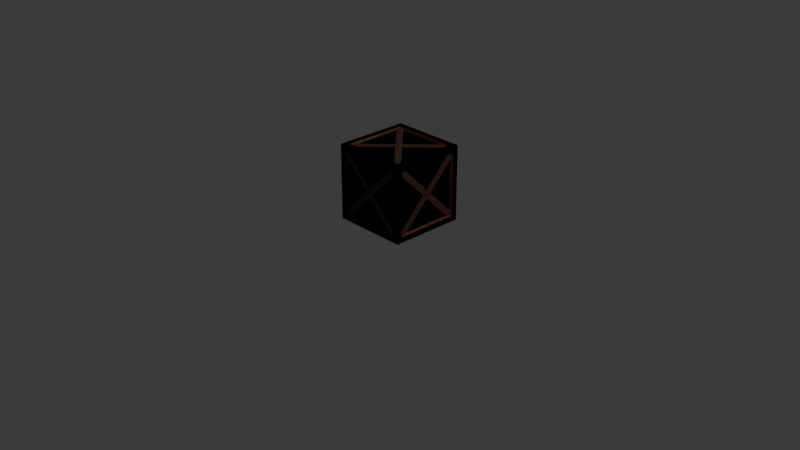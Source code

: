 # Source: box.blend  (saved by Blender 4.4.32; exported with 4.5.12 LTS)
import bpy
from mathutils import Matrix  # noqa: F401  (used for matrix-valued properties, if any)

bpy.ops.wm.read_factory_settings(use_empty=True)
scene = bpy.context.scene
scene.name = 'Scene'

# ---- collections
col_collection = bpy.data.collections.new('Collection'); scene.collection.children.link(col_collection)

# ---- materials (node trees are filled in below, after node groups)
mat_material = bpy.data.materials.new('Material')
mat_material.alpha_threshold = 0.0
mat_material.roughness = 0.5
mat_material.line_color = (0.0, 0.0, 0.0, 1.0)
mat_material_001 = bpy.data.materials.new('Material.001')

# ---- material node trees
mat_material.use_nodes = True; mat_material.node_tree.nodes.clear()
_N = mat_material.node_tree.nodes; _L = mat_material.node_tree.links
n0 = _N.new('ShaderNodeOutputMaterial'); n0.name = 'Material Output'; n0.location = (300, 300)
n1 = _N.new('ShaderNodeBsdfPrincipled'); n1.name = 'Principled BSDF'; n1.location = (10, 300)
n1.inputs[0].default_value = (0.1489, 0.02598, 0.0, 1.0)
n1.inputs[3].default_value = 1.45
_L.new(n1.outputs[0], n0.inputs[0])
n0.is_active_output = True
mat_material_001.use_nodes = True; mat_material_001.node_tree.nodes.clear()
_N = mat_material_001.node_tree.nodes; _L = mat_material_001.node_tree.links
n0 = _N.new('ShaderNodeBsdfPrincipled'); n0.name = 'Principled BSDF'; n0.location = (10, 300)
n0.inputs[0].default_value = (0.05008, 0.01642, 0.008301, 1.0)
n1 = _N.new('ShaderNodeOutputMaterial'); n1.name = 'Material Output'; n1.location = (300, 300)
_L.new(n0.outputs[0], n1.inputs[0])
n1.is_active_output = True

# ---- world
world_world = bpy.data.worlds.new('World'); scene.world = world_world
world_world.use_nodes = True; world_world.node_tree.nodes.clear()
_N = world_world.node_tree.nodes; _L = world_world.node_tree.links
n0 = _N.new('ShaderNodeOutputWorld'); n0.name = 'World Output'; n0.location = (300, 300)
n1 = _N.new('ShaderNodeBackground'); n1.name = 'Background'; n1.location = (10, 300)
n1.inputs[0].default_value = (0.05088, 0.05088, 0.05088, 1.0)
_L.new(n1.outputs[0], n0.inputs[0])
n0.is_active_output = True
world_world.color = (0.05088, 0.05088, 0.05088)
world_world.sun_shadow_jitter_overblur = 0.0

# ---- cameras
cam_camera = bpy.data.cameras.new('Camera')
cam_camera.clip_end = 100.0
cam_camera.ortho_scale = 7.314

# ---- lights
light_light = bpy.data.lights.new('Light', 'POINT')
light_light.energy = 1000.0
light_light.shadow_soft_size = 0.1

# ---- meshes
me_cube = bpy.data.meshes.new('Cube')
me_cube.from_pydata([(0.85, 1.0, 0.85), (0.85, 1.0, -0.85), (0.85, -1.0, 0.85), (0.85, -1.0, -0.85), (-0.85, 1.0, 0.85), (-0.85, 1.0, -0.85), (-0.85, -1.0, 0.85), (-0.85, -1.0, -0.85), (1.0, 0.85, -0.85), (-1.0, 0.85, -0.85), (1.0, 0.85, 0.85), (-1.0, -0.85, -0.85), (-1.0, -0.85, 0.85), (1.0, -0.85, 0.85), (1.0, -0.85, -0.85), (-1.0, 0.85, 0.85), (-0.85, 0.85, -1.0), (-0.85, -0.85, -1.0), (0.85, 0.85, 1.0), (0.85, 0.85, -1.0), (-0.85, -0.85, 1.0), (0.85, -0.85, 1.0), (0.85, -0.85, -1.0), (-0.85, 0.85, 1.0), (-1.0, 1.0, -1.0), (-1.0, -1.0, -1.0), (1.0, 1.0, -1.0), (1.0, -1.0, 1.0), (-1.0, -1.0, 1.0), (1.0, 1.0, 1.0), (1.0, -1.0, -1.0), (-1.0, 1.0, 1.0), (0.8075, 0.95, -0.8075), (-0.8075, 0.95, -0.8075), (0.8075, 0.95, 0.8075), (-0.8075, -0.95, -0.8075), (-0.8075, -0.95, 0.8075), (0.8075, -0.95, 0.8075), (0.8075, -0.95, -0.8075), (-0.8075, 0.95, 0.8075), (-0.95, 0.8075, -0.8075), (-0.95, -0.8075, -0.8075), (0.95, 0.8075, 0.8075), (0.95, 0.8075, -0.8075), (-0.95, -0.8075, 0.8075), (0.95, -0.8075, 0.8075), (0.95, -0.8075, -0.8075), (-0.95, 0.8075, 0.8075), (-0.8075, 0.8075, -0.95), (-0.8075, -0.8075, -0.95), (0.8075, 0.8075, -0.95), (0.8075, -0.8075, 0.95), (-0.8075, -0.8075, 0.95), (0.8075, 0.8075, 0.95), (0.8075, -0.8075, -0.95), (-0.8075, 0.8075, 0.95), (0.85, 1.0, 0.85), (0.85, 1.0, -0.85), (0.85, -1.0, 0.85), (0.85, -1.0, -0.85), (-0.85, 1.0, 0.85), (-0.85, 1.0, -0.85), (-0.85, -1.0, 0.85), (-0.85, -1.0, -0.85), (1.0, 0.85, -0.85), (-1.0, 0.85, -0.85), (1.0, 0.85, 0.85), (-1.0, -0.85, -0.85), (-1.0, -0.85, 0.85), (1.0, -0.85, 0.85), (1.0, -0.85, -0.85), (-1.0, 0.85, 0.85), (-0.85, 0.85, -1.0), (-0.85, -0.85, -1.0), (0.85, 0.85, 1.0), (0.85, 0.85, -1.0), (-0.85, -0.85, 1.0), (0.85, -0.85, 1.0), (0.85, -0.85, -1.0), (-0.85, 0.85, 1.0), (-1.0, 1.0, -1.0), (-1.0, -1.0, -1.0), (1.0, 1.0, -1.0), (1.0, -1.0, 1.0), (-1.0, -1.0, 1.0), (1.0, 1.0, 1.0), (1.0, -1.0, -1.0), (-1.0, 1.0, 1.0), (0.8075, 0.95, -0.8075), (-0.8075, 0.95, -0.8075), (0.8075, 0.95, 0.8075), (-0.8075, -0.95, -0.8075), (-0.8075, -0.95, 0.8075), (0.8075, -0.95, 0.8075), (0.8075, -0.95, -0.8075), (-0.8075, 0.95, 0.8075), (-0.95, 0.8075, -0.8075), (-0.95, -0.8075, -0.8075), (0.95, 0.8075, 0.8075), (0.95, 0.8075, -0.8075), (-0.95, -0.8075, 0.8075), (0.95, -0.8075, 0.8075), (0.95, -0.8075, -0.8075), (-0.95, 0.8075, 0.8075), (-0.8075, 0.8075, -0.95), (-0.8075, -0.8075, -0.95), (0.8075, 0.8075, -0.95), (0.8075, -0.8075, 0.95), (-0.8075, -0.8075, 0.95), (0.8075, 0.8075, 0.95), (0.8075, -0.8075, -0.95), (-0.8075, 0.8075, 0.95), (0.8129, 0.9293, -0.9302), (-0.9302, 0.9293, 0.8129), (0.8129, 0.9707, -0.9302), (-0.9302, 0.9707, 0.8129), (0.9302, 0.9293, -0.8129), (-0.8129, 0.9293, 0.9302), (0.9302, 0.9707, -0.8129), (-0.8129, 0.9707, 0.9302), (-0.9302, 0.9293, -0.8129), (0.8129, 0.9293, 0.9302), (-0.9302, 0.9707, -0.8129), (0.8129, 0.9707, 0.9302), (-0.8129, 0.9293, -0.9302), (0.9302, 0.9293, 0.8129), (-0.8129, 0.9707, -0.9302), (0.9302, 0.9707, 0.8129), (-0.9707, -0.8129, -0.9302), (-0.9708, 0.9302, 0.8129), (-0.9292, -0.8129, -0.9302), (-0.9293, 0.9302, 0.8129), (-0.9707, -0.9302, -0.8129), (-0.9708, 0.8129, 0.9302), (-0.9292, -0.9302, -0.8129), (-0.9293, 0.8129, 0.9302), (-0.9708, 0.9302, -0.8129), (-0.9707, -0.8129, 0.9302), (-0.9293, 0.9302, -0.8129), (-0.9292, -0.8129, 0.9302), (-0.9708, 0.8129, -0.9302), (-0.9707, -0.9302, 0.8129), (-0.9293, 0.8129, -0.9302), (-0.9292, -0.9302, 0.8129), (0.9708, 0.8129, -0.9302), (0.9707, -0.9302, 0.8129), (0.9293, 0.8129, -0.9302), (0.9292, -0.9302, 0.8129), (0.9708, 0.9302, -0.8129), (0.9707, -0.8129, 0.9302), (0.9293, 0.9302, -0.8129), (0.9292, -0.8129, 0.9302), (0.9707, -0.9302, -0.8129), (0.9708, 0.8129, 0.9302), (0.9292, -0.9302, -0.8129), (0.9293, 0.8129, 0.9302), (0.9707, -0.8129, -0.9302), (0.9708, 0.9302, 0.8129), (0.9292, -0.8129, -0.9302), (0.9293, 0.9302, 0.8129), (-0.8129, -0.9293, -0.9302), (0.9302, -0.9292, 0.8129), (-0.8129, -0.9708, -0.9302), (0.9302, -0.9707, 0.8129), (-0.9302, -0.9293, -0.8129), (0.8129, -0.9292, 0.9302), (-0.9302, -0.9708, -0.8129), (0.8129, -0.9707, 0.9302), (0.9302, -0.9292, -0.8129), (-0.8129, -0.9293, 0.9302), (0.9302, -0.9707, -0.8129), (-0.8129, -0.9708, 0.9302), (0.8129, -0.9292, -0.9302), (-0.9302, -0.9293, 0.8129), (0.8129, -0.9707, -0.9302), (-0.9302, -0.9708, 0.8129), (-0.9414, -0.8129, 0.9708), (0.8017, 0.9302, 0.9707), (-0.9414, -0.8129, 0.9293), (0.8017, 0.9302, 0.9292), (-0.824, -0.9302, 0.9708), (0.9191, 0.8129, 0.9707), (-0.824, -0.9302, 0.9293), (0.9191, 0.8129, 0.9292), (-0.824, 0.9302, 0.9708), (0.9191, -0.8129, 0.9707), (-0.824, 0.9302, 0.9293), (0.9191, -0.8129, 0.9292), (-0.9414, 0.8129, 0.9708), (0.8017, -0.9302, 0.9707), (-0.9414, 0.8129, 0.9293), (0.8017, -0.9302, 0.9292), (-0.9414, -0.8129, -0.9292), (0.8017, 0.9302, -0.9293), (-0.9414, -0.8129, -0.9707), (0.8017, 0.9302, -0.9708), (-0.824, -0.9302, -0.9292), (0.9191, 0.8129, -0.9293), (-0.824, -0.9302, -0.9707), (0.9191, 0.8129, -0.9708), (-0.824, 0.9302, -0.9292), (0.9191, -0.8129, -0.9293), (-0.824, 0.9302, -0.9707), (0.9191, -0.8129, -0.9708), (-0.9414, 0.8129, -0.9292), (0.8017, -0.9302, -0.9293), (-0.9414, 0.8129, -0.9707), (0.8017, -0.9302, -0.9708)], [], [(22, 17, 49, 54), (10, 13, 45, 42), (7, 3, 38, 35), (21, 18, 53, 51), (15, 9, 40, 47), (2, 6, 36, 37), (5, 1, 26, 24), (1, 0, 29, 26), (7, 6, 28, 25), (2, 3, 30, 27), (4, 5, 24, 31), (6, 2, 27, 28), (3, 7, 25, 30), (0, 4, 31, 29), (11, 9, 24, 25), (10, 8, 26, 29), (12, 11, 25, 28), (14, 13, 27, 30), (9, 15, 31, 24), (13, 10, 29, 27), (15, 12, 28, 31), (8, 14, 30, 26), (16, 17, 25, 24), (19, 16, 24, 26), (21, 20, 28, 27), (18, 21, 27, 29), (17, 22, 30, 25), (20, 23, 31, 28), (23, 18, 29, 31), (22, 19, 26, 30), (53, 55, 52, 51), (38, 37, 36, 35), (41, 44, 47, 40), (48, 50, 54, 49), (43, 42, 45, 46), (4, 0, 34, 39), (12, 15, 47, 44), (23, 20, 52, 55), (1, 5, 33, 32), (14, 8, 43, 46), (18, 23, 55, 53), (0, 1, 32, 34), (9, 11, 41, 40), (19, 22, 54, 50), (6, 7, 35, 36), (8, 10, 42, 43), (17, 16, 48, 49), (3, 2, 37, 38), (11, 12, 44, 41), (16, 19, 50, 48), (5, 4, 39, 33), (13, 14, 46, 45), (20, 21, 51, 52), (39, 34, 32, 33), (78, 73, 105, 110), (66, 69, 101, 98), (63, 59, 94, 91), (77, 74, 109, 107), (71, 65, 96, 103), (58, 62, 92, 93), (61, 57, 82, 80), (57, 56, 85, 82), (63, 62, 84, 81), (58, 59, 86, 83), (60, 61, 80, 87), (62, 58, 83, 84), (59, 63, 81, 86), (56, 60, 87, 85), (67, 65, 80, 81), (66, 64, 82, 85), (68, 67, 81, 84), (70, 69, 83, 86), (65, 71, 87, 80), (69, 66, 85, 83), (71, 68, 84, 87), (64, 70, 86, 82), (72, 73, 81, 80), (75, 72, 80, 82), (77, 76, 84, 83), (74, 77, 83, 85), (73, 78, 86, 81), (76, 79, 87, 84), (79, 74, 85, 87), (78, 75, 82, 86), (109, 111, 108, 107), (94, 93, 92, 91), (97, 100, 103, 96), (104, 106, 110, 105), (99, 98, 101, 102), (60, 56, 90, 95), (68, 71, 103, 100), (79, 76, 108, 111), (57, 61, 89, 88), (70, 64, 99, 102), (74, 79, 111, 109), (56, 57, 88, 90), (65, 67, 97, 96), (75, 78, 110, 106), (62, 63, 91, 92), (64, 66, 98, 99), (73, 72, 104, 105), (59, 58, 93, 94), (67, 68, 100, 97), (72, 75, 106, 104), (61, 60, 95, 89), (69, 70, 102, 101), (76, 77, 107, 108), (95, 90, 88, 89), (112, 113, 115, 114), (114, 115, 119, 118), (118, 119, 117, 116), (116, 117, 113, 112), (114, 118, 116, 112), (119, 115, 113, 117), (120, 121, 123, 122), (122, 123, 127, 126), (126, 127, 125, 124), (124, 125, 121, 120), (122, 126, 124, 120), (127, 123, 121, 125), (128, 129, 131, 130), (130, 131, 135, 134), (134, 135, 133, 132), (132, 133, 129, 128), (130, 134, 132, 128), (135, 131, 129, 133), (136, 137, 139, 138), (138, 139, 143, 142), (142, 143, 141, 140), (140, 141, 137, 136), (138, 142, 140, 136), (143, 139, 137, 141), (144, 145, 147, 146), (146, 147, 151, 150), (150, 151, 149, 148), (148, 149, 145, 144), (146, 150, 148, 144), (151, 147, 145, 149), (152, 153, 155, 154), (154, 155, 159, 158), (158, 159, 157, 156), (156, 157, 153, 152), (154, 158, 156, 152), (159, 155, 153, 157), (160, 161, 163, 162), (162, 163, 167, 166), (166, 167, 165, 164), (164, 165, 161, 160), (162, 166, 164, 160), (167, 163, 161, 165), (168, 169, 171, 170), (170, 171, 175, 174), (174, 175, 173, 172), (172, 173, 169, 168), (170, 174, 172, 168), (175, 171, 169, 173), (176, 177, 179, 178), (178, 179, 183, 182), (182, 183, 181, 180), (180, 181, 177, 176), (178, 182, 180, 176), (183, 179, 177, 181), (184, 185, 187, 186), (186, 187, 191, 190), (190, 191, 189, 188), (188, 189, 185, 184), (186, 190, 188, 184), (191, 187, 185, 189), (192, 193, 195, 194), (194, 195, 199, 198), (198, 199, 197, 196), (196, 197, 193, 192), (194, 198, 196, 192), (199, 195, 193, 197), (200, 201, 203, 202), (202, 203, 207, 206), (206, 207, 205, 204), (204, 205, 201, 200), (202, 206, 204, 200), (207, 203, 201, 205)])
me_cube.polygons.foreach_set('material_index', [0, 0, 0, 0, 0, 0, 0, 0, 0, 0, 0, 0, 0, 0, 0, 0, 0, 0, 0, 0, 0, 0, 0, 0, 0, 0, 0, 0, 0, 0, 0, 0, 0, 0, 0, 0, 0, 0, 0, 0, 0, 0, 0, 0, 0, 0, 0, 0, 0, 0, 0, 0, 0, 0, 0, 0, 0, 0, 0, 0, 0, 0, 0, 0, 0, 0, 0, 0, 0, 0, 0, 0, 0, 0, 0, 0, 0, 0, 0, 0, 0, 0, 0, 0, 0, 0, 0, 0, 0, 0, 0, 0, 0, 0, 0, 0, 0, 0, 0, 0, 0, 0, 0, 0, 0, 0, 0, 0, 1, 1, 1, 1, 1, 1, 1, 1, 1, 1, 1, 1, 1, 1, 1, 1, 1, 1, 1, 1, 1, 1, 1, 1, 1, 1, 1, 1, 1, 1, 1, 1, 1, 1, 1, 1, 1, 1, 1, 1, 1, 1, 1, 1, 1, 1, 1, 1, 1, 1, 1, 1, 1, 1, 1, 1, 1, 1, 1, 1, 1, 1, 1, 1, 1, 1, 1, 1, 1, 1, 1, 1])
_uv = me_cube.uv_layers.new(name='UVMap')
_uv.uv.foreach_set('vector', [0.3563, 0.7313, 0.1438, 0.7313, 0.1438, 0.7313, 0.3563, 0.7313, 0.6063, 0.5188, 0.6063, 0.7313, 0.6063, 0.7313, 0.6063, 0.5188, 0.3938, 0.9813, 0.3938, 0.7688, 0.3938, 0.7688, 0.3938, 0.9813, 0.6438, 0.7313, 0.6438, 0.5188, 0.6438, 0.5188, 0.6438, 0.7313, 0.6063, 0.2313, 0.3938, 0.2313, 0.3938, 0.2313, 0.6063, 0.2313, 0.6063, 0.7688, 0.6063, 0.9813, 0.6063, 0.9813, 0.6063, 0.7688, 0.3938, 0.2688, 0.3938, 0.4813, 0.375, 0.5, 0.375, 0.25, 0.3938, 0.4813, 0.6063, 0.4813, 0.625, 0.5, 0.375, 0.5, 0.3938, 0.9813, 0.6063, 0.9813, 0.625, 1.0, 0.375, 1.0, 0.6063, 0.7688, 0.3938, 0.7688, 0.375, 0.75, 0.625, 0.75, 0.6063, 0.2688, 0.3938, 0.2688, 0.375, 0.25, 0.625, 0.25, 0.6063, 0.9813, 0.6063, 0.7688, 0.625, 0.75, 0.625, 1.0, 0.3938, 0.7688, 0.3938, 0.9813, 0.375, 1.0, 0.375, 0.75, 0.6063, 0.4813, 0.6063, 0.2688, 0.625, 0.25, 0.625, 0.5, 0.3938, 0.01875, 0.3938, 0.2313, 0.375, 0.25, 0.375, 0.0, 0.6063, 0.5188, 0.3938, 0.5188, 0.375, 0.5, 0.625, 0.5, 0.6063, 0.01875, 0.3938, 0.01875, 0.375, 0.0, 0.625, 0.0, 0.3938, 0.7313, 0.6063, 0.7313, 0.625, 0.75, 0.375, 0.75, 0.3938, 0.2313, 0.6063, 0.2313, 0.625, 0.25, 0.375, 0.25, 0.6063, 0.7313, 0.6063, 0.5188, 0.625, 0.5, 0.625, 0.75, 0.6063, 0.2313, 0.6063, 0.01875, 0.625, 0.0, 0.625, 0.25, 0.3938, 0.5188, 0.3938, 0.7313, 0.375, 0.75, 0.375, 0.5, 0.1437, 0.5188, 0.1438, 0.7313, 0.125, 0.75, 0.125, 0.5, 0.3563, 0.5188, 0.1437, 0.5188, 0.125, 0.5, 0.375, 0.5, 0.6438, 0.7313, 0.8563, 0.7313, 0.875, 0.75, 0.625, 0.75, 0.6438, 0.5188, 0.6438, 0.7313, 0.625, 0.75, 0.625, 0.5, 0.1438, 0.7313, 0.3563, 0.7313, 0.375, 0.75, 0.125, 0.75, 0.8563, 0.7313, 0.8563, 0.5188, 0.875, 0.5, 0.875, 0.75, 0.8563, 0.5188, 0.6438, 0.5188, 0.625, 0.5, 0.875, 0.5, 0.3563, 0.7313, 0.3563, 0.5188, 0.375, 0.5, 0.375, 0.75, 0.6438, 0.5188, 0.8563, 0.5188, 0.8563, 0.7313, 0.6438, 0.7313, 0.3938, 0.7688, 0.6063, 0.7688, 0.6063, 0.9813, 0.3938, 0.9813, 0.3938, 0.01875, 0.6063, 0.01875, 0.6063, 0.2313, 0.3938, 0.2313, 0.1437, 0.5188, 0.3563, 0.5188, 0.3563, 0.7313, 0.1438, 0.7313, 0.3938, 0.5188, 0.6063, 0.5188, 0.6063, 0.7313, 0.3938, 0.7313, 0.6063, 0.2688, 0.6063, 0.4813, 0.6063, 0.4813, 0.6063, 0.2688, 0.6063, 0.01875, 0.6063, 0.2313, 0.6063, 0.2313, 0.6063, 0.01875, 0.8563, 0.5188, 0.8563, 0.7313, 0.8563, 0.7313, 0.8563, 0.5188, 0.3938, 0.4813, 0.3938, 0.2688, 0.3938, 0.2688, 0.3938, 0.4813, 0.3938, 0.7313, 0.3938, 0.5188, 0.3938, 0.5188, 0.3938, 0.7313, 0.6438, 0.5188, 0.8563, 0.5188, 0.8563, 0.5188, 0.6438, 0.5188, 0.6063, 0.4813, 0.3938, 0.4813, 0.3938, 0.4813, 0.6063, 0.4813, 0.3938, 0.2313, 0.3938, 0.01875, 0.3938, 0.01875, 0.3938, 0.2313, 0.3563, 0.5188, 0.3563, 0.7313, 0.3563, 0.7313, 0.3563, 0.5188, 0.6063, 0.9813, 0.3938, 0.9813, 0.3938, 0.9813, 0.6063, 0.9813, 0.3938, 0.5188, 0.6063, 0.5188, 0.6063, 0.5188, 0.3938, 0.5188, 0.1438, 0.7313, 0.1437, 0.5188, 0.1437, 0.5188, 0.1438, 0.7313, 0.3938, 0.7688, 0.6063, 0.7688, 0.6063, 0.7688, 0.3938, 0.7688, 0.3938, 0.01875, 0.6063, 0.01875, 0.6063, 0.01875, 0.3938, 0.01875, 0.1437, 0.5188, 0.3563, 0.5188, 0.3563, 0.5188, 0.1437, 0.5188, 0.3938, 0.2688, 0.6063, 0.2688, 0.6063, 0.2688, 0.3938, 0.2688, 0.6063, 0.7313, 0.3938, 0.7313, 0.3938, 0.7313, 0.6063, 0.7313, 0.8563, 0.7313, 0.6438, 0.7313, 0.6438, 0.7313, 0.8563, 0.7313, 0.6063, 0.2688, 0.6063, 0.4813, 0.3938, 0.4813, 0.3938, 0.2688, 0.3563, 0.7313, 0.1438, 0.7313, 0.1438, 0.7313, 0.3563, 0.7313, 0.6063, 0.5188, 0.6063, 0.7313, 0.6063, 0.7313, 0.6063, 0.5188, 0.3938, 0.9813, 0.3938, 0.7688, 0.3938, 0.7688, 0.3938, 0.9813, 0.6438, 0.7313, 0.6438, 0.5188, 0.6438, 0.5188, 0.6438, 0.7313, 0.6063, 0.2313, 0.3938, 0.2313, 0.3938, 0.2313, 0.6063, 0.2313, 0.6063, 0.7688, 0.6063, 0.9813, 0.6063, 0.9813, 0.6063, 0.7688, 0.3938, 0.2688, 0.3938, 0.4813, 0.375, 0.5, 0.375, 0.25, 0.3938, 0.4813, 0.6063, 0.4813, 0.625, 0.5, 0.375, 0.5, 0.3938, 0.9813, 0.6063, 0.9813, 0.625, 1.0, 0.375, 1.0, 0.6063, 0.7688, 0.3938, 0.7688, 0.375, 0.75, 0.625, 0.75, 0.6063, 0.2688, 0.3938, 0.2688, 0.375, 0.25, 0.625, 0.25, 0.6063, 0.9813, 0.6063, 0.7688, 0.625, 0.75, 0.625, 1.0, 0.3938, 0.7688, 0.3938, 0.9813, 0.375, 1.0, 0.375, 0.75, 0.6063, 0.4813, 0.6063, 0.2688, 0.625, 0.25, 0.625, 0.5, 0.3938, 0.01875, 0.3938, 0.2313, 0.375, 0.25, 0.375, 0.0, 0.6063, 0.5188, 0.3938, 0.5188, 0.375, 0.5, 0.625, 0.5, 0.6063, 0.01875, 0.3938, 0.01875, 0.375, 0.0, 0.625, 0.0, 0.3938, 0.7313, 0.6063, 0.7313, 0.625, 0.75, 0.375, 0.75, 0.3938, 0.2313, 0.6063, 0.2313, 0.625, 0.25, 0.375, 0.25, 0.6063, 0.7313, 0.6063, 0.5188, 0.625, 0.5, 0.625, 0.75, 0.6063, 0.2313, 0.6063, 0.01875, 0.625, 0.0, 0.625, 0.25, 0.3938, 0.5188, 0.3938, 0.7313, 0.375, 0.75, 0.375, 0.5, 0.1437, 0.5188, 0.1438, 0.7313, 0.125, 0.75, 0.125, 0.5, 0.3563, 0.5188, 0.1437, 0.5188, 0.125, 0.5, 0.375, 0.5, 0.6438, 0.7313, 0.8563, 0.7313, 0.875, 0.75, 0.625, 0.75, 0.6438, 0.5188, 0.6438, 0.7313, 0.625, 0.75, 0.625, 0.5, 0.1438, 0.7313, 0.3563, 0.7313, 0.375, 0.75, 0.125, 0.75, 0.8563, 0.7313, 0.8563, 0.5188, 0.875, 0.5, 0.875, 0.75, 0.8563, 0.5188, 0.6438, 0.5188, 0.625, 0.5, 0.875, 0.5, 0.3563, 0.7313, 0.3563, 0.5188, 0.375, 0.5, 0.375, 0.75, 0.6438, 0.5188, 0.8563, 0.5188, 0.8563, 0.7313, 0.6438, 0.7313, 0.3938, 0.7688, 0.6063, 0.7688, 0.6063, 0.9813, 0.3938, 0.9813, 0.3938, 0.01875, 0.6063, 0.01875, 0.6063, 0.2313, 0.3938, 0.2313, 0.1437, 0.5188, 0.3563, 0.5188, 0.3563, 0.7313, 0.1438, 0.7313, 0.3938, 0.5188, 0.6063, 0.5188, 0.6063, 0.7313, 0.3938, 0.7313, 0.6063, 0.2688, 0.6063, 0.4813, 0.6063, 0.4813, 0.6063, 0.2688, 0.6063, 0.01875, 0.6063, 0.2313, 0.6063, 0.2313, 0.6063, 0.01875, 0.8563, 0.5188, 0.8563, 0.7313, 0.8563, 0.7313, 0.8563, 0.5188, 0.3938, 0.4813, 0.3938, 0.2688, 0.3938, 0.2688, 0.3938, 0.4813, 0.3938, 0.7313, 0.3938, 0.5188, 0.3938, 0.5188, 0.3938, 0.7313, 0.6438, 0.5188, 0.8563, 0.5188, 0.8563, 0.5188, 0.6438, 0.5188, 0.6063, 0.4813, 0.3938, 0.4813, 0.3938, 0.4813, 0.6063, 0.4813, 0.3938, 0.2313, 0.3938, 0.01875, 0.3938, 0.01875, 0.3938, 0.2313, 0.3563, 0.5188, 0.3563, 0.7313, 0.3563, 0.7313, 0.3563, 0.5188, 0.6063, 0.9813, 0.3938, 0.9813, 0.3938, 0.9813, 0.6063, 0.9813, 0.3938, 0.5188, 0.6063, 0.5188, 0.6063, 0.5188, 0.3938, 0.5188, 0.1438, 0.7313, 0.1437, 0.5188, 0.1437, 0.5188, 0.1438, 0.7313, 0.3938, 0.7688, 0.6063, 0.7688, 0.6063, 0.7688, 0.3938, 0.7688, 0.3938, 0.01875, 0.6063, 0.01875, 0.6063, 0.01875, 0.3938, 0.01875, 0.1437, 0.5188, 0.3563, 0.5188, 0.3563, 0.5188, 0.1437, 0.5188, 0.3938, 0.2688, 0.6063, 0.2688, 0.6063, 0.2688, 0.3938, 0.2688, 0.6063, 0.7313, 0.3938, 0.7313, 0.3938, 0.7313, 0.6063, 0.7313, 0.8563, 0.7313, 0.6438, 0.7313, 0.6438, 0.7313, 0.8563, 0.7313, 0.6063, 0.2688, 0.6063, 0.4813, 0.3938, 0.4813, 0.3938, 0.2688, 0.375, 0.0, 0.625, 0.0, 0.625, 0.25, 0.375, 0.25, 0.375, 0.25, 0.625, 0.25, 0.625, 0.5, 0.375, 0.5, 0.375, 0.5, 0.625, 0.5, 0.625, 0.75, 0.375, 0.75, 0.375, 0.75, 0.625, 0.75, 0.625, 1.0, 0.375, 1.0, 0.125, 0.5, 0.375, 0.5, 0.375, 0.75, 0.125, 0.75, 0.625, 0.5, 0.875, 0.5, 0.875, 0.75, 0.625, 0.75, 0.375, 0.0, 0.625, 0.0, 0.625, 0.25, 0.375, 0.25, 0.375, 0.25, 0.625, 0.25, 0.625, 0.5, 0.375, 0.5, 0.375, 0.5, 0.625, 0.5, 0.625, 0.75, 0.375, 0.75, 0.375, 0.75, 0.625, 0.75, 0.625, 1.0, 0.375, 1.0, 0.125, 0.5, 0.375, 0.5, 0.375, 0.75, 0.125, 0.75, 0.625, 0.5, 0.875, 0.5, 0.875, 0.75, 0.625, 0.75, 0.375, 0.0, 0.625, 0.0, 0.625, 0.25, 0.375, 0.25, 0.375, 0.25, 0.625, 0.25, 0.625, 0.5, 0.375, 0.5, 0.375, 0.5, 0.625, 0.5, 0.625, 0.75, 0.375, 0.75, 0.375, 0.75, 0.625, 0.75, 0.625, 1.0, 0.375, 1.0, 0.125, 0.5, 0.375, 0.5, 0.375, 0.75, 0.125, 0.75, 0.625, 0.5, 0.875, 0.5, 0.875, 0.75, 0.625, 0.75, 0.375, 0.0, 0.625, 0.0, 0.625, 0.25, 0.375, 0.25, 0.375, 0.25, 0.625, 0.25, 0.625, 0.5, 0.375, 0.5, 0.375, 0.5, 0.625, 0.5, 0.625, 0.75, 0.375, 0.75, 0.375, 0.75, 0.625, 0.75, 0.625, 1.0, 0.375, 1.0, 0.125, 0.5, 0.375, 0.5, 0.375, 0.75, 0.125, 0.75, 0.625, 0.5, 0.875, 0.5, 0.875, 0.75, 0.625, 0.75, 0.375, 0.0, 0.625, 0.0, 0.625, 0.25, 0.375, 0.25, 0.375, 0.25, 0.625, 0.25, 0.625, 0.5, 0.375, 0.5, 0.375, 0.5, 0.625, 0.5, 0.625, 0.75, 0.375, 0.75, 0.375, 0.75, 0.625, 0.75, 0.625, 1.0, 0.375, 1.0, 0.125, 0.5, 0.375, 0.5, 0.375, 0.75, 0.125, 0.75, 0.625, 0.5, 0.875, 0.5, 0.875, 0.75, 0.625, 0.75, 0.375, 0.0, 0.625, 0.0, 0.625, 0.25, 0.375, 0.25, 0.375, 0.25, 0.625, 0.25, 0.625, 0.5, 0.375, 0.5, 0.375, 0.5, 0.625, 0.5, 0.625, 0.75, 0.375, 0.75, 0.375, 0.75, 0.625, 0.75, 0.625, 1.0, 0.375, 1.0, 0.125, 0.5, 0.375, 0.5, 0.375, 0.75, 0.125, 0.75, 0.625, 0.5, 0.875, 0.5, 0.875, 0.75, 0.625, 0.75, 0.375, 0.0, 0.625, 0.0, 0.625, 0.25, 0.375, 0.25, 0.375, 0.25, 0.625, 0.25, 0.625, 0.5, 0.375, 0.5, 0.375, 0.5, 0.625, 0.5, 0.625, 0.75, 0.375, 0.75, 0.375, 0.75, 0.625, 0.75, 0.625, 1.0, 0.375, 1.0, 0.125, 0.5, 0.375, 0.5, 0.375, 0.75, 0.125, 0.75, 0.625, 0.5, 0.875, 0.5, 0.875, 0.75, 0.625, 0.75, 0.375, 0.0, 0.625, 0.0, 0.625, 0.25, 0.375, 0.25, 0.375, 0.25, 0.625, 0.25, 0.625, 0.5, 0.375, 0.5, 0.375, 0.5, 0.625, 0.5, 0.625, 0.75, 0.375, 0.75, 0.375, 0.75, 0.625, 0.75, 0.625, 1.0, 0.375, 1.0, 0.125, 0.5, 0.375, 0.5, 0.375, 0.75, 0.125, 0.75, 0.625, 0.5, 0.875, 0.5, 0.875, 0.75, 0.625, 0.75, 0.375, 0.0, 0.625, 0.0, 0.625, 0.25, 0.375, 0.25, 0.375, 0.25, 0.625, 0.25, 0.625, 0.5, 0.375, 0.5, 0.375, 0.5, 0.625, 0.5, 0.625, 0.75, 0.375, 0.75, 0.375, 0.75, 0.625, 0.75, 0.625, 1.0, 0.375, 1.0, 0.125, 0.5, 0.375, 0.5, 0.375, 0.75, 0.125, 0.75, 0.625, 0.5, 0.875, 0.5, 0.875, 0.75, 0.625, 0.75, 0.375, 0.0, 0.625, 0.0, 0.625, 0.25, 0.375, 0.25, 0.375, 0.25, 0.625, 0.25, 0.625, 0.5, 0.375, 0.5, 0.375, 0.5, 0.625, 0.5, 0.625, 0.75, 0.375, 0.75, 0.375, 0.75, 0.625, 0.75, 0.625, 1.0, 0.375, 1.0, 0.125, 0.5, 0.375, 0.5, 0.375, 0.75, 0.125, 0.75, 0.625, 0.5, 0.875, 0.5, 0.875, 0.75, 0.625, 0.75, 0.375, 0.0, 0.625, 0.0, 0.625, 0.25, 0.375, 0.25, 0.375, 0.25, 0.625, 0.25, 0.625, 0.5, 0.375, 0.5, 0.375, 0.5, 0.625, 0.5, 0.625, 0.75, 0.375, 0.75, 0.375, 0.75, 0.625, 0.75, 0.625, 1.0, 0.375, 1.0, 0.125, 0.5, 0.375, 0.5, 0.375, 0.75, 0.125, 0.75, 0.625, 0.5, 0.875, 0.5, 0.875, 0.75, 0.625, 0.75, 0.375, 0.0, 0.625, 0.0, 0.625, 0.25, 0.375, 0.25, 0.375, 0.25, 0.625, 0.25, 0.625, 0.5, 0.375, 0.5, 0.375, 0.5, 0.625, 0.5, 0.625, 0.75, 0.375, 0.75, 0.375, 0.75, 0.625, 0.75, 0.625, 1.0, 0.375, 1.0, 0.125, 0.5, 0.375, 0.5, 0.375, 0.75, 0.125, 0.75, 0.625, 0.5, 0.875, 0.5, 0.875, 0.75, 0.625, 0.75])
me_cube.materials.append(mat_material)
me_cube.materials.append(mat_material_001)
me_cube.use_mirror_vertex_groups = False
me_cube.update()

# ---- objects
ob_cube = bpy.data.objects.new('Cube', me_cube)
ob_light = bpy.data.objects.new('Light', light_light)
ob_camera = bpy.data.objects.new('Camera', cam_camera)

# ---- transforms, parenting, visibility, modifiers, constraints
ob_cube.location = (0.0, 0.0, 0.405)
ob_cube.scale = (0.4055, 0.4055, 0.4055)
ob_cube.lock_rotations_4d = False
ob_cube.empty_display_type = 'ARROWS'
ob_cube.lineart.crease_threshold = 0.0
ob_light.location = (4.076, 1.005, 5.904)
ob_light.rotation_euler = (0.6503, 0.05522, 1.866)
ob_light.lock_rotations_4d = False
ob_light.empty_display_type = 'ARROWS'
ob_light.color = (0.0, 0.0, 0.0, 0.0)
ob_light.lineart.crease_threshold = 0.0
ob_camera.location = (7.359, -6.926, 4.958)
ob_camera.rotation_euler = (1.109, 0.0, 0.8149)
ob_camera.lock_rotations_4d = False
ob_camera.empty_display_type = 'ARROWS'
ob_camera.color = (0.0, 0.0, 0.0, 0.0)
ob_camera.display_type = 'WIRE'
ob_camera.lineart.crease_threshold = 0.0

# ---- collection membership
col_collection.objects.link(ob_cube)
col_collection.objects.link(ob_light)
col_collection.objects.link(ob_camera)

# ---- scene / render settings (as saved in the file)
scene.camera = ob_camera
scene.frame_start = 1; scene.frame_end = 250; scene.frame_set(1)
scene.render.engine = 'BLENDER_EEVEE_NEXT'
bpy.context.view_layer.update()
